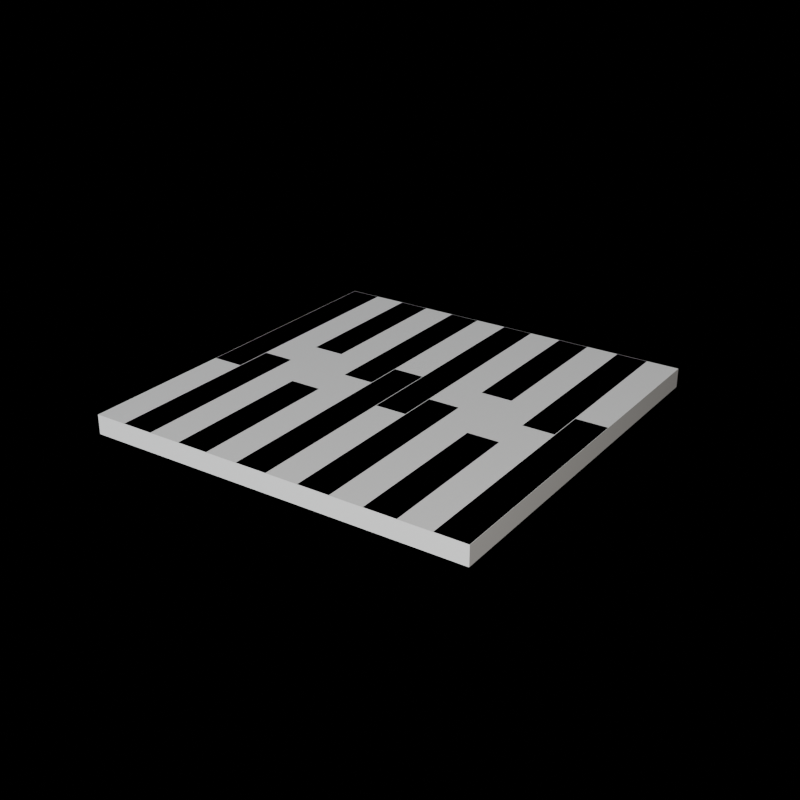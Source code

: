 # Source: SM_Arch_FloorModule_01.blend  (saved by Blender 5.2.45; exported with 4.5.12 LTS)
import bpy
from mathutils import Matrix  # noqa: F401  (used for matrix-valued properties, if any)

bpy.ops.wm.read_factory_settings(use_empty=True)
scene = bpy.context.scene
scene.name = 'Scene'

# ---- images (referenced by path relative to the original .blend; pixels are not part of the script)
import os
ASSET_DIR = os.environ.get("B2B_ASSET_DIR", "")  # directory of the original .blend (textures are referenced by path, not embedded)
HERE = os.path.dirname(os.path.abspath(__file__))  # packed textures are extracted next to this script under _unpacked/

def load_image(name, relpath, width, height, colorspace="sRGB"):
    """Load a texture the original file referenced (path relative to the .blend, or extracted next to this script)."""
    p = next((c for c in (os.path.join(HERE, relpath), os.path.join(ASSET_DIR, relpath)) if relpath and os.path.exists(c)), "")
    if p:
        img = bpy.data.images.load(p, check_existing=True)
        img.name = name
    else:  # same state as the original file: an image datablock whose file is absent (Cycles renders it pink)
        img = bpy.data.images.new(name, width, height)
        img.source = "FILE"
        img.filepath = "//" + (relpath or name)
    img.colorspace_settings.name = colorspace
    return img
img_t_floor_woodworn_01_basecolor_png = load_image('T_Floor_WoodWorn_01_BaseColor.png', 'T_Floor_WoodWorn_01_BaseColor.png', 1024, 1024, 'sRGB')
img_t_floor_woodworn_01_roughness_png = load_image('T_Floor_WoodWorn_01_Roughness.png', 'T_Floor_WoodWorn_01_Roughness.png', 1024, 1024, 'Non-Color')
img_t_floor_woodworn_01_normal_png = load_image('T_Floor_WoodWorn_01_Normal.png', 'T_Floor_WoodWorn_01_Normal.png', 1024, 1024, 'Non-Color')

# ---- materials (node trees are filled in below, after node groups)
mat_m_floor_wood = bpy.data.materials.new('M_Floor_Wood')

# ---- material node trees
mat_m_floor_wood.use_nodes = True; mat_m_floor_wood.node_tree.nodes.clear()
_N = mat_m_floor_wood.node_tree.nodes; _L = mat_m_floor_wood.node_tree.links
n0 = _N.new('ShaderNodeBsdfPrincipled'); n0.name = 'Principled BSDF'; n0.location = (0, 0)
n0.inputs[10].default_value = 0.005
n1 = _N.new('ShaderNodeTexImage'); n1.name = 'Image Texture'; n1.location = (0, 0)
n1.image = img_t_floor_woodworn_01_basecolor_png
n2 = _N.new('ShaderNodeTexImage'); n2.name = 'Image Texture.001'; n2.location = (0, 0)
n2.image = img_t_floor_woodworn_01_roughness_png
n3 = _N.new('ShaderNodeTexImage'); n3.name = 'Image Texture.002'; n3.location = (0, 0)
n3.image = img_t_floor_woodworn_01_normal_png
n4 = _N.new('ShaderNodeNormalMap'); n4.name = 'Normal Map'; n4.location = (0, 0)
n4.width = 160
n5 = _N.new('ShaderNodeOutputMaterial'); n5.name = 'Material Output'; n5.location = (0, 0)
_L.new(n1.outputs[0], n0.inputs[0])
_L.new(n2.outputs[0], n0.inputs[2])
_L.new(n3.outputs[0], n4.inputs[1])
_L.new(n4.outputs[0], n0.inputs[5])
_L.new(n0.outputs[0], n5.inputs[0])
n5.is_active_output = True

# ---- cameras
cam_cam_front = bpy.data.cameras.new('Cam_Front')
cam_cam_front.type = 'ORTHO'
cam_cam_front.ortho_scale = 2.64
cam_cam_side = bpy.data.cameras.new('Cam_Side')
cam_cam_side.type = 'ORTHO'
cam_cam_side.ortho_scale = 2.64
cam_cam_top = bpy.data.cameras.new('Cam_Top')
cam_cam_top.type = 'ORTHO'
cam_cam_top.ortho_scale = 2.64
cam_cam_iso = bpy.data.cameras.new('Cam_Iso')
cam_cam_iso.lens = 55.0

# ---- lights
light_keylight = bpy.data.lights.new('KeyLight', 'AREA')
light_keylight.color = (1.0, 0.96, 0.9)
light_keylight.energy = 440.0
light_keylight.size = 5.0
light_filllight = bpy.data.lights.new('FillLight', 'AREA')
light_filllight.color = (0.86, 0.92, 1.0)
light_filllight.energy = 190.0
light_filllight.size = 6.0
light_rimlight = bpy.data.lights.new('RimLight', 'SUN')
light_rimlight.color = (0.95, 0.98, 1.0)
light_rimlight.energy = 2.5

# ---- meshes
me_sm_arch_floormodule_01 = bpy.data.meshes.new('SM_Arch_FloorModule_01')
me_sm_arch_floormodule_01.from_pydata([(-0.9985, -0.9985, -0.1), (-0.8348, -0.9985, -0.1), (-0.8348, -0.2015, -0.1), (-0.9985, -0.2015, -0.1), (-0.9985, -0.9985, -0.0005), (-0.8348, -0.9985, -0.0005), (-0.8348, -0.2015, -0.0005), (-0.9985, -0.2015, -0.0005), (-0.9985, -0.1985, -0.1), (-0.8348, -0.1985, -0.1), (-0.8348, 0.9985, -0.1), (-0.9985, 0.9985, -0.1), (-0.9985, -0.1985, 0.0), (-0.8348, -0.1985, 0.0), (-0.8348, 0.9985, 0.0), (-0.9985, 0.9985, 0.0), (-0.8318, -0.9985, -0.1), (-0.6682, -0.9985, -0.1), (-0.6682, -0.0015, -0.1), (-0.8318, -0.0015, -0.1), (-0.8318, -0.9985, 0.0), (-0.6682, -0.9985, 0.0), (-0.6682, -0.0015, 0.0), (-0.8318, -0.0015, 0.0), (-0.8318, 0.0015, -0.1), (-0.6682, 0.0015, -0.1), (-0.6682, 0.9985, -0.1), (-0.8318, 0.9985, -0.1), (-0.8318, 0.0015, -0.0005), (-0.6682, 0.0015, -0.0005), (-0.6682, 0.9985, -0.0005), (-0.8318, 0.9985, -0.0005), (-0.6652, -0.9985, -0.1), (-0.5015, -0.9985, -0.1), (-0.5015, 0.1985, -0.1), (-0.6652, 0.1985, -0.1), (-0.6652, -0.9985, -0.0005), (-0.5015, -0.9985, -0.0005), (-0.5015, 0.1985, -0.0005), (-0.6652, 0.1985, -0.0005), (-0.6652, 0.2015, -0.1), (-0.5015, 0.2015, -0.1), (-0.5015, 0.9985, -0.1), (-0.6652, 0.9985, -0.1), (-0.6652, 0.2015, 0.0), (-0.5015, 0.2015, 0.0), (-0.5015, 0.9985, 0.0), (-0.6652, 0.9985, 0.0), (-0.4985, -0.9985, -0.1), (-0.3348, -0.9985, -0.1), (-0.3348, -0.2015, -0.1), (-0.4985, -0.2015, -0.1), (-0.4985, -0.9985, 0.0), (-0.3348, -0.9985, 0.0), (-0.3348, -0.2015, 0.0), (-0.4985, -0.2015, 0.0), (-0.4985, -0.1985, -0.1), (-0.3348, -0.1985, -0.1), (-0.3348, 0.9985, -0.1), (-0.4985, 0.9985, -0.1), (-0.4985, -0.1985, -0.0005), (-0.3348, -0.1985, -0.0005), (-0.3348, 0.9985, -0.0005), (-0.4985, 0.9985, -0.0005), (-0.3318, -0.9985, -0.1), (-0.1682, -0.9985, -0.1), (-0.1682, -0.0015, -0.1), (-0.3318, -0.0015, -0.1), (-0.3318, -0.9985, -0.0005), (-0.1682, -0.9985, -0.0005), (-0.1682, -0.0015, -0.0005), (-0.3318, -0.0015, -0.0005), (-0.3318, 0.0015, -0.1), (-0.1682, 0.0015, -0.1), (-0.1682, 0.9985, -0.1), (-0.3318, 0.9985, -0.1), (-0.3318, 0.0015, 0.0), (-0.1682, 0.0015, 0.0), (-0.1682, 0.9985, 0.0), (-0.3318, 0.9985, 0.0), (-0.1652, -0.9985, -0.1), (-0.0015, -0.9985, -0.1), (-0.0015, 0.1985, -0.1), (-0.1652, 0.1985, -0.1), (-0.1652, -0.9985, 0.0), (-0.0015, -0.9985, 0.0), (-0.0015, 0.1985, 0.0), (-0.1652, 0.1985, 0.0), (-0.1652, 0.2015, -0.1), (-0.0015, 0.2015, -0.1), (-0.0015, 0.9985, -0.1), (-0.1652, 0.9985, -0.1), (-0.1652, 0.2015, -0.0005), (-0.0015, 0.2015, -0.0005), (-0.0015, 0.9985, -0.0005), (-0.1652, 0.9985, -0.0005), (0.0015, -0.9985, -0.1), (0.1652, -0.9985, -0.1), (0.1652, -0.2015, -0.1), (0.0015, -0.2015, -0.1), (0.0015, -0.9985, -0.0005), (0.1652, -0.9985, -0.0005), (0.1652, -0.2015, -0.0005), (0.0015, -0.2015, -0.0005), (0.0015, -0.1985, -0.1), (0.1652, -0.1985, -0.1), (0.1652, 0.9985, -0.1), (0.0015, 0.9985, -0.1), (0.0015, -0.1985, 0.0), (0.1652, -0.1985, 0.0), (0.1652, 0.9985, 0.0), (0.0015, 0.9985, 0.0), (0.1682, -0.9985, -0.1), (0.3318, -0.9985, -0.1), (0.3318, -0.0015, -0.1), (0.1682, -0.0015, -0.1), (0.1682, -0.9985, 0.0), (0.3318, -0.9985, 0.0), (0.3318, -0.0015, 0.0), (0.1682, -0.0015, 0.0), (0.1682, 0.0015, -0.1), (0.3318, 0.0015, -0.1), (0.3318, 0.9985, -0.1), (0.1682, 0.9985, -0.1), (0.1682, 0.0015, -0.0005), (0.3318, 0.0015, -0.0005), (0.3318, 0.9985, -0.0005), (0.1682, 0.9985, -0.0005), (0.3348, -0.9985, -0.1), (0.4985, -0.9985, -0.1), (0.4985, 0.1985, -0.1), (0.3348, 0.1985, -0.1), (0.3348, -0.9985, -0.0005), (0.4985, -0.9985, -0.0005), (0.4985, 0.1985, -0.0005), (0.3348, 0.1985, -0.0005), (0.3348, 0.2015, -0.1), (0.4985, 0.2015, -0.1), (0.4985, 0.9985, -0.1), (0.3348, 0.9985, -0.1), (0.3348, 0.2015, 0.0), (0.4985, 0.2015, 0.0), (0.4985, 0.9985, 0.0), (0.3348, 0.9985, 0.0), (0.5015, -0.9985, -0.1), (0.6652, -0.9985, -0.1), (0.6652, -0.2015, -0.1), (0.5015, -0.2015, -0.1), (0.5015, -0.9985, 0.0), (0.6652, -0.9985, 0.0), (0.6652, -0.2015, 0.0), (0.5015, -0.2015, 0.0), (0.5015, -0.1985, -0.1), (0.6652, -0.1985, -0.1), (0.6652, 0.9985, -0.1), (0.5015, 0.9985, -0.1), (0.5015, -0.1985, -0.0005), (0.6652, -0.1985, -0.0005), (0.6652, 0.9985, -0.0005), (0.5015, 0.9985, -0.0005), (0.6682, -0.9985, -0.1), (0.8318, -0.9985, -0.1), (0.8318, -0.0015, -0.1), (0.6682, -0.0015, -0.1), (0.6682, -0.9985, -0.0005), (0.8318, -0.9985, -0.0005), (0.8318, -0.0015, -0.0005), (0.6682, -0.0015, -0.0005), (0.6682, 0.0015, -0.1), (0.8318, 0.0015, -0.1), (0.8318, 0.9985, -0.1), (0.6682, 0.9985, -0.1), (0.6682, 0.0015, 0.0), (0.8318, 0.0015, 0.0), (0.8318, 0.9985, 0.0), (0.6682, 0.9985, 0.0), (0.8348, -0.9985, -0.1), (0.9985, -0.9985, -0.1), (0.9985, 0.1985, -0.1), (0.8348, 0.1985, -0.1), (0.8348, -0.9985, 0.0), (0.9985, -0.9985, 0.0), (0.9985, 0.1985, 0.0), (0.8348, 0.1985, 0.0), (0.8348, 0.2015, -0.1), (0.9985, 0.2015, -0.1), (0.9985, 0.9985, -0.1), (0.8348, 0.9985, -0.1), (0.8348, 0.2015, -0.0005), (0.9985, 0.2015, -0.0005), (0.9985, 0.9985, -0.0005), (0.8348, 0.9985, -0.0005)], [], [(0, 1, 2, 3), (4, 7, 6, 5), (0, 4, 5, 1), (1, 5, 6, 2), (2, 6, 7, 3), (3, 7, 4, 0), (8, 9, 10, 11), (12, 15, 14, 13), (8, 12, 13, 9), (9, 13, 14, 10), (10, 14, 15, 11), (11, 15, 12, 8), (16, 17, 18, 19), (20, 23, 22, 21), (16, 20, 21, 17), (17, 21, 22, 18), (18, 22, 23, 19), (19, 23, 20, 16), (24, 25, 26, 27), (28, 31, 30, 29), (24, 28, 29, 25), (25, 29, 30, 26), (26, 30, 31, 27), (27, 31, 28, 24), (32, 33, 34, 35), (36, 39, 38, 37), (32, 36, 37, 33), (33, 37, 38, 34), (34, 38, 39, 35), (35, 39, 36, 32), (40, 41, 42, 43), (44, 47, 46, 45), (40, 44, 45, 41), (41, 45, 46, 42), (42, 46, 47, 43), (43, 47, 44, 40), (48, 49, 50, 51), (52, 55, 54, 53), (48, 52, 53, 49), (49, 53, 54, 50), (50, 54, 55, 51), (51, 55, 52, 48), (56, 57, 58, 59), (60, 63, 62, 61), (56, 60, 61, 57), (57, 61, 62, 58), (58, 62, 63, 59), (59, 63, 60, 56), (64, 65, 66, 67), (68, 71, 70, 69), (64, 68, 69, 65), (65, 69, 70, 66), (66, 70, 71, 67), (67, 71, 68, 64), (72, 73, 74, 75), (76, 79, 78, 77), (72, 76, 77, 73), (73, 77, 78, 74), (74, 78, 79, 75), (75, 79, 76, 72), (80, 81, 82, 83), (84, 87, 86, 85), (80, 84, 85, 81), (81, 85, 86, 82), (82, 86, 87, 83), (83, 87, 84, 80), (88, 89, 90, 91), (92, 95, 94, 93), (88, 92, 93, 89), (89, 93, 94, 90), (90, 94, 95, 91), (91, 95, 92, 88), (96, 97, 98, 99), (100, 103, 102, 101), (96, 100, 101, 97), (97, 101, 102, 98), (98, 102, 103, 99), (99, 103, 100, 96), (104, 105, 106, 107), (108, 111, 110, 109), (104, 108, 109, 105), (105, 109, 110, 106), (106, 110, 111, 107), (107, 111, 108, 104), (112, 113, 114, 115), (116, 119, 118, 117), (112, 116, 117, 113), (113, 117, 118, 114), (114, 118, 119, 115), (115, 119, 116, 112), (120, 121, 122, 123), (124, 127, 126, 125), (120, 124, 125, 121), (121, 125, 126, 122), (122, 126, 127, 123), (123, 127, 124, 120), (128, 129, 130, 131), (132, 135, 134, 133), (128, 132, 133, 129), (129, 133, 134, 130), (130, 134, 135, 131), (131, 135, 132, 128), (136, 137, 138, 139), (140, 143, 142, 141), (136, 140, 141, 137), (137, 141, 142, 138), (138, 142, 143, 139), (139, 143, 140, 136), (144, 145, 146, 147), (148, 151, 150, 149), (144, 148, 149, 145), (145, 149, 150, 146), (146, 150, 151, 147), (147, 151, 148, 144), (152, 153, 154, 155), (156, 159, 158, 157), (152, 156, 157, 153), (153, 157, 158, 154), (154, 158, 159, 155), (155, 159, 156, 152), (160, 161, 162, 163), (164, 167, 166, 165), (160, 164, 165, 161), (161, 165, 166, 162), (162, 166, 167, 163), (163, 167, 164, 160), (168, 169, 170, 171), (172, 175, 174, 173), (168, 172, 173, 169), (169, 173, 174, 170), (170, 174, 175, 171), (171, 175, 172, 168), (176, 177, 178, 179), (180, 183, 182, 181), (176, 180, 181, 177), (177, 181, 182, 178), (178, 182, 183, 179), (179, 183, 180, 176), (184, 185, 186, 187), (188, 191, 190, 189), (184, 188, 189, 185), (185, 189, 190, 186), (186, 190, 191, 187), (187, 191, 188, 184)])
_uv = me_sm_arch_floormodule_01.uv_layers.new(name='UVMap')
_uv.uv.foreach_set('vector', [0.624, 0.7322, 0.6562, 0.7322, 0.6562, 0.8892, 0.624, 0.8892, 0.7068, 0.7322, 0.7068, 0.8892, 0.6746, 0.8892, 0.6746, 0.7322, 0.624, 0.7322, 0.624, 0.7322, 0.6562, 0.7322, 0.6562, 0.7322, 0.6562, 0.7322, 0.6562, 0.7322, 0.6562, 0.8892, 0.6562, 0.8892, 0.6562, 0.8892, 0.6562, 0.8892, 0.624, 0.8892, 0.624, 0.8892, 0.624, 0.8892, 0.624, 0.8892, 0.624, 0.7322, 0.624, 0.7322, 0.4215, 0.009188, 0.4537, 0.009188, 0.4537, 0.245, 0.4215, 0.245, 0.4537, 0.2633, 0.4537, 0.4991, 0.4215, 0.4991, 0.4215, 0.2633, 0.4215, 0.009188, 0.4215, 0.009188, 0.4537, 0.009188, 0.4537, 0.009188, 0.4537, 0.009188, 0.4537, 0.009188, 0.4537, 0.245, 0.4537, 0.245, 0.4537, 0.245, 0.4537, 0.245, 0.4215, 0.245, 0.4215, 0.245, 0.4215, 0.245, 0.4215, 0.245, 0.4215, 0.009188, 0.4215, 0.009188, 0.624, 0.5175, 0.6562, 0.5175, 0.6562, 0.7139, 0.624, 0.7139, 0.7068, 0.5175, 0.7068, 0.7139, 0.6746, 0.7139, 0.6746, 0.5175, 0.624, 0.5175, 0.624, 0.5175, 0.6562, 0.5175, 0.6562, 0.5175, 0.6562, 0.5175, 0.6562, 0.5175, 0.6562, 0.7139, 0.6562, 0.7139, 0.6562, 0.7139, 0.6562, 0.7139, 0.624, 0.7139, 0.624, 0.7139, 0.624, 0.7139, 0.624, 0.7139, 0.624, 0.5175, 0.624, 0.5175, 0.7252, 0.009188, 0.7574, 0.009188, 0.7574, 0.2056, 0.7252, 0.2056, 0.7574, 0.2239, 0.7574, 0.4203, 0.7252, 0.4203, 0.7252, 0.2239, 0.7252, 0.009188, 0.7252, 0.009188, 0.7574, 0.009188, 0.7574, 0.009188, 0.7574, 0.009188, 0.7574, 0.009188, 0.7574, 0.2056, 0.7574, 0.2056, 0.7574, 0.2056, 0.7574, 0.2056, 0.7252, 0.2056, 0.7252, 0.2056, 0.7252, 0.2056, 0.7252, 0.2056, 0.7252, 0.009188, 0.7252, 0.009188, 0.4721, 0.009188, 0.5044, 0.009188, 0.5044, 0.245, 0.4721, 0.245, 0.5044, 0.2633, 0.5044, 0.4991, 0.4721, 0.4991, 0.4721, 0.2633, 0.4721, 0.009188, 0.4721, 0.009188, 0.5044, 0.009188, 0.5044, 0.009188, 0.5044, 0.009188, 0.5044, 0.009188, 0.5044, 0.245, 0.5044, 0.245, 0.5044, 0.245, 0.5044, 0.245, 0.4721, 0.245, 0.4721, 0.245, 0.4721, 0.245, 0.4721, 0.245, 0.4721, 0.009188, 0.4721, 0.009188, 0.4215, 0.7716, 0.4537, 0.7716, 0.4537, 0.9286, 0.4215, 0.9286, 0.5044, 0.7716, 0.5044, 0.9286, 0.4721, 0.9286, 0.4721, 0.7716, 0.4215, 0.7716, 0.4215, 0.7716, 0.4537, 0.7716, 0.4537, 0.7716, 0.4537, 0.7716, 0.4537, 0.7716, 0.4537, 0.9286, 0.4537, 0.9286, 0.4537, 0.9286, 0.4537, 0.9286, 0.4215, 0.9286, 0.4215, 0.9286, 0.4215, 0.9286, 0.4215, 0.9286, 0.4215, 0.7716, 0.4215, 0.7716, 0.5227, 0.7716, 0.555, 0.7716, 0.555, 0.9286, 0.5227, 0.9286, 0.6056, 0.7716, 0.6056, 0.9286, 0.5733, 0.9286, 0.5733, 0.7716, 0.5227, 0.7716, 0.5227, 0.7716, 0.555, 0.7716, 0.555, 0.7716, 0.555, 0.7716, 0.555, 0.7716, 0.555, 0.9286, 0.555, 0.9286, 0.555, 0.9286, 0.555, 0.9286, 0.5227, 0.9286, 0.5227, 0.9286, 0.5227, 0.9286, 0.5227, 0.9286, 0.5227, 0.7716, 0.5227, 0.7716, 0.5227, 0.009188, 0.555, 0.009188, 0.555, 0.245, 0.5227, 0.245, 0.555, 0.2633, 0.555, 0.4991, 0.5227, 0.4991, 0.5227, 0.2633, 0.5227, 0.009188, 0.5227, 0.009188, 0.555, 0.009188, 0.555, 0.009188, 0.555, 0.009188, 0.555, 0.009188, 0.555, 0.245, 0.555, 0.245, 0.555, 0.245, 0.555, 0.245, 0.5227, 0.245, 0.5227, 0.245, 0.5227, 0.245, 0.5227, 0.245, 0.5227, 0.009188, 0.5227, 0.009188, 0.8264, 0.009188, 0.8587, 0.009188, 0.8587, 0.2056, 0.8264, 0.2056, 0.8587, 0.2239, 0.8587, 0.4203, 0.8264, 0.4203, 0.8264, 0.2239, 0.8264, 0.009188, 0.8264, 0.009188, 0.8587, 0.009188, 0.8587, 0.009188, 0.8587, 0.009188, 0.8587, 0.009188, 0.8587, 0.2056, 0.8587, 0.2056, 0.8587, 0.2056, 0.8587, 0.2056, 0.8264, 0.2056, 0.8264, 0.2056, 0.8264, 0.2056, 0.8264, 0.2056, 0.8264, 0.009188, 0.8264, 0.009188, 0.8264, 0.4387, 0.8587, 0.4387, 0.8587, 0.6351, 0.8264, 0.6351, 0.8587, 0.6535, 0.8587, 0.8498, 0.8264, 0.8498, 0.8264, 0.6535, 0.8264, 0.4387, 0.8264, 0.4387, 0.8587, 0.4387, 0.8587, 0.4387, 0.8587, 0.4387, 0.8587, 0.4387, 0.8587, 0.6351, 0.8587, 0.6351, 0.8587, 0.6351, 0.8587, 0.6351, 0.8264, 0.6351, 0.8264, 0.6351, 0.8264, 0.6351, 0.8264, 0.6351, 0.8264, 0.4387, 0.8264, 0.4387, 0.5733, 0.009188, 0.6056, 0.009188, 0.6056, 0.245, 0.5733, 0.245, 0.6056, 0.2633, 0.6056, 0.4991, 0.5733, 0.4991, 0.5733, 0.2633, 0.5733, 0.009188, 0.5733, 0.009188, 0.6056, 0.009188, 0.6056, 0.009188, 0.6056, 0.009188, 0.6056, 0.009188, 0.6056, 0.245, 0.6056, 0.245, 0.6056, 0.245, 0.6056, 0.245, 0.5733, 0.245, 0.5733, 0.245, 0.5733, 0.245, 0.5733, 0.245, 0.5733, 0.009188, 0.5733, 0.009188, 0.9276, 0.009188, 0.9599, 0.009188, 0.9599, 0.1662, 0.9276, 0.1662, 0.9599, 0.1846, 0.9599, 0.3415, 0.9276, 0.3415, 0.9276, 0.1846, 0.9276, 0.009188, 0.9276, 0.009188, 0.9599, 0.009188, 0.9599, 0.009188, 0.9599, 0.009188, 0.9599, 0.009188, 0.9599, 0.1662, 0.9599, 0.1662, 0.9599, 0.1662, 0.9599, 0.1662, 0.9276, 0.1662, 0.9276, 0.1662, 0.9276, 0.1662, 0.9276, 0.1662, 0.9276, 0.009188, 0.9276, 0.009188, 0.9276, 0.3599, 0.9599, 0.3599, 0.9599, 0.5169, 0.9276, 0.5169, 0.9599, 0.5353, 0.9599, 0.6923, 0.9276, 0.6923, 0.9276, 0.5353, 0.9276, 0.3599, 0.9276, 0.3599, 0.9599, 0.3599, 0.9599, 0.3599, 0.9599, 0.3599, 0.9599, 0.3599, 0.9599, 0.5169, 0.9599, 0.5169, 0.9599, 0.5169, 0.9599, 0.5169, 0.9276, 0.5169, 0.9276, 0.5169, 0.9276, 0.5169, 0.9276, 0.5169, 0.9276, 0.3599, 0.9276, 0.3599, 0.624, 0.009188, 0.6562, 0.009188, 0.6562, 0.245, 0.624, 0.245, 0.6562, 0.2633, 0.6562, 0.4991, 0.624, 0.4991, 0.624, 0.2633, 0.624, 0.009188, 0.624, 0.009188, 0.6562, 0.009188, 0.6562, 0.009188, 0.6562, 0.009188, 0.6562, 0.009188, 0.6562, 0.245, 0.6562, 0.245, 0.6562, 0.245, 0.6562, 0.245, 0.624, 0.245, 0.624, 0.245, 0.624, 0.245, 0.624, 0.245, 0.624, 0.009188, 0.624, 0.009188, 0.877, 0.009188, 0.9093, 0.009188, 0.9093, 0.2056, 0.877, 0.2056, 0.9093, 0.2239, 0.9093, 0.4203, 0.877, 0.4203, 0.877, 0.2239, 0.877, 0.009188, 0.877, 0.009188, 0.9093, 0.009188, 0.9093, 0.009188, 0.9093, 0.009188, 0.9093, 0.009188, 0.9093, 0.2056, 0.9093, 0.2056, 0.9093, 0.2056, 0.9093, 0.2056, 0.877, 0.2056, 0.877, 0.2056, 0.877, 0.2056, 0.877, 0.2056, 0.877, 0.009188, 0.877, 0.009188, 0.877, 0.4387, 0.9093, 0.4387, 0.9093, 0.6351, 0.877, 0.6351, 0.9093, 0.6535, 0.9093, 0.8498, 0.877, 0.8498, 0.877, 0.6535, 0.877, 0.4387, 0.877, 0.4387, 0.9093, 0.4387, 0.9093, 0.4387, 0.9093, 0.4387, 0.9093, 0.4387, 0.9093, 0.6351, 0.9093, 0.6351, 0.9093, 0.6351, 0.9093, 0.6351, 0.877, 0.6351, 0.877, 0.6351, 0.877, 0.6351, 0.877, 0.6351, 0.877, 0.4387, 0.877, 0.4387, 0.6746, 0.009188, 0.7068, 0.009188, 0.7068, 0.245, 0.6746, 0.245, 0.7068, 0.2633, 0.7068, 0.4991, 0.6746, 0.4991, 0.6746, 0.2633, 0.6746, 0.009188, 0.6746, 0.009188, 0.7068, 0.009188, 0.7068, 0.009188, 0.7068, 0.009188, 0.7068, 0.009188, 0.7068, 0.245, 0.7068, 0.245, 0.7068, 0.245, 0.7068, 0.245, 0.6746, 0.245, 0.6746, 0.245, 0.6746, 0.245, 0.6746, 0.245, 0.6746, 0.009188, 0.6746, 0.009188, 0.9276, 0.7106, 0.9599, 0.7106, 0.9599, 0.8676, 0.9276, 0.8676, 0.04143, 0.8338, 0.04143, 0.9908, 0.009188, 0.9908, 0.009188, 0.8338, 0.9276, 0.7106, 0.9276, 0.7106, 0.9599, 0.7106, 0.9599, 0.7106, 0.9599, 0.7106, 0.9599, 0.7106, 0.9599, 0.8676, 0.9599, 0.8676, 0.9599, 0.8676, 0.9599, 0.8676, 0.9276, 0.8676, 0.9276, 0.8676, 0.9276, 0.8676, 0.9276, 0.8676, 0.9276, 0.7106, 0.9276, 0.7106, 0.0598, 0.8338, 0.09204, 0.8338, 0.09204, 0.9908, 0.0598, 0.9908, 0.1427, 0.8338, 0.1427, 0.9908, 0.1104, 0.9908, 0.1104, 0.8338, 0.0598, 0.8338, 0.0598, 0.8338, 0.09204, 0.8338, 0.09204, 0.8338, 0.09204, 0.8338, 0.09204, 0.8338, 0.09204, 0.9908, 0.09204, 0.9908, 0.09204, 0.9908, 0.09204, 0.9908, 0.0598, 0.9908, 0.0598, 0.9908, 0.0598, 0.9908, 0.0598, 0.9908, 0.0598, 0.8338, 0.0598, 0.8338, 0.4215, 0.5175, 0.4537, 0.5175, 0.4537, 0.7533, 0.4215, 0.7533, 0.5044, 0.5175, 0.5044, 0.7533, 0.4721, 0.7533, 0.4721, 0.5175, 0.4215, 0.5175, 0.4215, 0.5175, 0.4537, 0.5175, 0.4537, 0.5175, 0.4537, 0.5175, 0.4537, 0.5175, 0.4537, 0.7533, 0.4537, 0.7533, 0.4537, 0.7533, 0.4537, 0.7533, 0.4215, 0.7533, 0.4215, 0.7533, 0.4215, 0.7533, 0.4215, 0.7533, 0.4215, 0.5175, 0.4215, 0.5175, 0.7758, 0.009188, 0.808, 0.009188, 0.808, 0.2056, 0.7758, 0.2056, 0.808, 0.2239, 0.808, 0.4203, 0.7758, 0.4203, 0.7758, 0.2239, 0.7758, 0.009188, 0.7758, 0.009188, 0.808, 0.009188, 0.808, 0.009188, 0.808, 0.009188, 0.808, 0.009188, 0.808, 0.2056, 0.808, 0.2056, 0.808, 0.2056, 0.808, 0.2056, 0.7758, 0.2056, 0.7758, 0.2056, 0.7758, 0.2056, 0.7758, 0.2056, 0.7758, 0.009188, 0.7758, 0.009188, 0.7758, 0.4387, 0.808, 0.4387, 0.808, 0.6351, 0.7758, 0.6351, 0.808, 0.6535, 0.808, 0.8498, 0.7758, 0.8498, 0.7758, 0.6535, 0.7758, 0.4387, 0.7758, 0.4387, 0.808, 0.4387, 0.808, 0.4387, 0.808, 0.4387, 0.808, 0.4387, 0.808, 0.6351, 0.808, 0.6351, 0.808, 0.6351, 0.808, 0.6351, 0.7758, 0.6351, 0.7758, 0.6351, 0.7758, 0.6351, 0.7758, 0.6351, 0.7758, 0.4387, 0.7758, 0.4387, 0.5227, 0.5175, 0.555, 0.5175, 0.555, 0.7533, 0.5227, 0.7533, 0.6056, 0.5175, 0.6056, 0.7533, 0.5733, 0.7533, 0.5733, 0.5175, 0.5227, 0.5175, 0.5227, 0.5175, 0.555, 0.5175, 0.555, 0.5175, 0.555, 0.5175, 0.555, 0.5175, 0.555, 0.7533, 0.555, 0.7533, 0.555, 0.7533, 0.555, 0.7533, 0.5227, 0.7533, 0.5227, 0.7533, 0.5227, 0.7533, 0.5227, 0.7533, 0.5227, 0.5175, 0.5227, 0.5175, 0.161, 0.8338, 0.1933, 0.8338, 0.1933, 0.9908, 0.161, 0.9908, 0.2439, 0.8338, 0.2439, 0.9908, 0.2116, 0.9908, 0.2116, 0.8338, 0.161, 0.8338, 0.161, 0.8338, 0.1933, 0.8338, 0.1933, 0.8338, 0.1933, 0.8338, 0.1933, 0.8338, 0.1933, 0.9908, 0.1933, 0.9908, 0.1933, 0.9908, 0.1933, 0.9908, 0.161, 0.9908, 0.161, 0.9908, 0.161, 0.9908, 0.161, 0.9908, 0.161, 0.8338, 0.161, 0.8338])
me_sm_arch_floormodule_01.materials.append(mat_m_floor_wood)
me_sm_arch_floormodule_01.update()
me_cube = bpy.data.meshes.new('Cube')
me_cube.from_pydata([(-1.0, -1.0, -0.1), (-1.0, -1.0, 0.0), (-1.0, 1.0, -0.1), (-1.0, 1.0, 0.0), (1.0, -1.0, -0.1), (1.0, -1.0, 0.0), (1.0, 1.0, -0.1), (1.0, 1.0, 0.0)], [], [(0, 1, 3, 2), (2, 3, 7, 6), (6, 7, 5, 4), (4, 5, 1, 0), (2, 6, 4, 0), (7, 3, 1, 5)])
_uv = me_cube.uv_layers.new(name='UVMap')
_uv.uv.foreach_set('vector', [0.009188, 0.009188, 0.009188, 0.009188, 0.4031, 0.009188, 0.4031, 0.009188, 0.4031, 0.009188, 0.4031, 0.009188, 0.4031, 0.4031, 0.4031, 0.4031, 0.4031, 0.4031, 0.4031, 0.4031, 0.009188, 0.4031, 0.009188, 0.4031, 0.009188, 0.4031, 0.009188, 0.4031, 0.009188, 0.009188, 0.009188, 0.009188, 0.4031, 0.009188, 0.4031, 0.4031, 0.009188, 0.4031, 0.009188, 0.009188, 0.4031, 0.4215, 0.4031, 0.8154, 0.009188, 0.8154, 0.009188, 0.4215])
me_cube.update()

# ---- objects
ob_sm_arch_floormodule_01 = bpy.data.objects.new('SM_Arch_FloorModule_01', me_sm_arch_floormodule_01)
ob_col_arch_floormodule_01 = bpy.data.objects.new('COL_Arch_FloorModule_01', me_cube)
ob_keylight = bpy.data.objects.new('KeyLight', light_keylight)
ob_filllight = bpy.data.objects.new('FillLight', light_filllight)
ob_rimlight = bpy.data.objects.new('RimLight', light_rimlight)
ob_cam_front = bpy.data.objects.new('Cam_Front', cam_cam_front)
ob_cam_side = bpy.data.objects.new('Cam_Side', cam_cam_side)
ob_cam_top = bpy.data.objects.new('Cam_Top', cam_cam_top)
ob_cam_iso = bpy.data.objects.new('Cam_Iso', cam_cam_iso)

# ---- transforms, parenting, visibility, modifiers, constraints
ob_sm_arch_floormodule_01.location = (0.0, 0.0, 0.0)
ob_col_arch_floormodule_01.location = (0.0, 0.0, 0.0)
ob_col_arch_floormodule_01.display_type = 'WIRE'
ob_keylight.location = (4.4, -6.4, 4.0)
ob_keylight.rotation_euler = (0.9599, 0.0, 0.6109)
ob_filllight.location = (-6.0, -5.0, 2.4)
ob_filllight.rotation_euler = (1.047, 0.0, -0.8727)
ob_rimlight.location = (0.0, 7.0, 6.0)
ob_rimlight.rotation_euler = (-1.134, 0.3491, 2.793)
ob_cam_front.location = (0.0, -7.0, -0.05)
ob_cam_front.rotation_euler = (1.571, 0.0, 0.0)
ob_cam_side.location = (7.0, 0.0, -0.05)
ob_cam_side.rotation_euler = (1.571, 0.0, 1.571)
ob_cam_top.location = (0.0, 0.0, 6.95)
ob_cam_iso.location = (3.0, -4.4, 2.45)
ob_cam_iso.rotation_euler = (1.132, -7.949e-08, 0.5984)

# ---- collection membership
scene.collection.objects.link(ob_sm_arch_floormodule_01)
scene.collection.objects.link(ob_col_arch_floormodule_01)
scene.collection.objects.link(ob_keylight)
scene.collection.objects.link(ob_filllight)
scene.collection.objects.link(ob_rimlight)
scene.collection.objects.link(ob_cam_front)
scene.collection.objects.link(ob_cam_side)
scene.collection.objects.link(ob_cam_top)
scene.collection.objects.link(ob_cam_iso)

# ---- scene / render settings (as saved in the file)
scene.camera = ob_cam_iso
scene.frame_start = 1; scene.frame_end = 250; scene.frame_set(1)
scene.render.engine = 'BLENDER_EEVEE_NEXT'
scene.render.resolution_x = 1000
scene.render.resolution_y = 1000
scene.render.film_transparent = True
scene.render.bake_bias = 0.0
scene.render.bake_samples = 0
scene.render.compositor_device = 'GPU'
scene.eevee.use_volume_custom_range = False
scene.eevee.fast_gi_thickness_near = 0.1
scene.eevee.fast_gi_thickness_far = 0.0
scene.eevee.ray_tracing_options.screen_trace_thickness = 0.1
bpy.context.view_layer.update()
